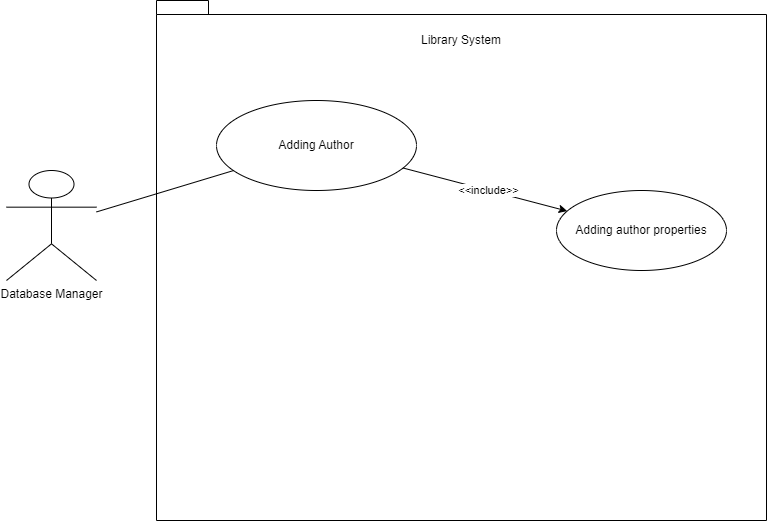

The diagram above was exported from draw.io. Its source (the exported page's mxGraphModel, read from the mxfile embedded in the PNG):
<mxGraphModel dx="1633" dy="758" grid="1" gridSize="10" guides="1" tooltips="1" connect="1" arrows="1" fold="1" page="1" pageScale="1" pageWidth="850" pageHeight="1100" math="0" shadow="0">
  <root>
    <mxCell id="0" />
    <mxCell id="1" parent="0" />
    <mxCell id="lQkgyaESXePVyoGWIGm3-1" value="Database Manager" style="shape=umlActor;verticalLabelPosition=bottom;verticalAlign=top;html=1;outlineConnect=0;" vertex="1" parent="1">
      <mxGeometry x="40" y="250" width="90" height="110" as="geometry" />
    </mxCell>
    <mxCell id="lQkgyaESXePVyoGWIGm3-2" value="" style="shape=folder;fontStyle=1;spacingTop=10;tabWidth=40;tabHeight=14;tabPosition=left;html=1;whiteSpace=wrap;" vertex="1" parent="1">
      <mxGeometry x="190" y="80" width="610" height="520" as="geometry" />
    </mxCell>
    <mxCell id="lQkgyaESXePVyoGWIGm3-3" value="Library System" style="text;html=1;strokeColor=none;fillColor=none;align=center;verticalAlign=middle;whiteSpace=wrap;rounded=0;" vertex="1" parent="1">
      <mxGeometry x="275" y="100" width="440" height="40" as="geometry" />
    </mxCell>
    <mxCell id="lQkgyaESXePVyoGWIGm3-4" value="Adding Author" style="ellipse;whiteSpace=wrap;html=1;" vertex="1" parent="1">
      <mxGeometry x="250" y="180" width="200" height="90" as="geometry" />
    </mxCell>
    <mxCell id="lQkgyaESXePVyoGWIGm3-7" value="Adding author properties" style="ellipse;whiteSpace=wrap;html=1;" vertex="1" parent="1">
      <mxGeometry x="590" y="270" width="170" height="80" as="geometry" />
    </mxCell>
    <mxCell id="lQkgyaESXePVyoGWIGm3-8" value="" style="endArrow=classic;html=1;rounded=0;" edge="1" parent="1" source="lQkgyaESXePVyoGWIGm3-4" target="lQkgyaESXePVyoGWIGm3-7">
      <mxGeometry width="50" height="50" relative="1" as="geometry">
        <mxPoint x="400" y="420" as="sourcePoint" />
        <mxPoint x="450" y="370" as="targetPoint" />
      </mxGeometry>
    </mxCell>
    <mxCell id="lQkgyaESXePVyoGWIGm3-9" value="&amp;lt;&amp;lt;include&amp;gt;&amp;gt;" style="edgeLabel;html=1;align=center;verticalAlign=middle;resizable=0;points=[];" vertex="1" connectable="0" parent="lQkgyaESXePVyoGWIGm3-8">
      <mxGeometry x="0.1894" y="4" relative="1" as="geometry">
        <mxPoint x="-14" as="offset" />
      </mxGeometry>
    </mxCell>
    <mxCell id="lQkgyaESXePVyoGWIGm3-10" value="" style="endArrow=none;html=1;rounded=0;" edge="1" parent="1" source="lQkgyaESXePVyoGWIGm3-1" target="lQkgyaESXePVyoGWIGm3-4">
      <mxGeometry width="50" height="50" relative="1" as="geometry">
        <mxPoint x="660" y="420" as="sourcePoint" />
        <mxPoint x="710" y="370" as="targetPoint" />
      </mxGeometry>
    </mxCell>
  </root>
</mxGraphModel>